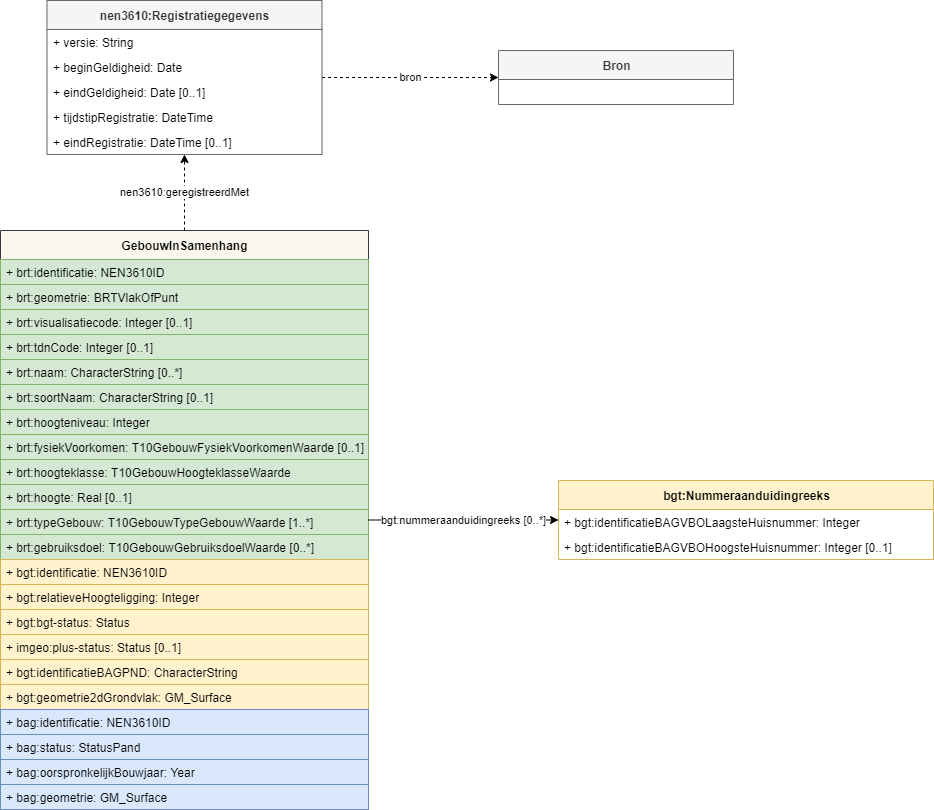

The diagram above was exported from draw.io. Its source (the exported page's mxGraphModel, read from the mxfile embedded in the PNG):
<mxGraphModel dx="-54" dy="1050" grid="1" gridSize="10" guides="1" tooltips="1" connect="1" arrows="1" fold="1" page="1" pageScale="1" pageWidth="850" pageHeight="1100" math="0" shadow="0">
  <root>
    <mxCell id="0" />
    <mxCell id="1" parent="0" />
    <mxCell id="113" value="nen3610:geregistreerdMet" style="edgeStyle=orthogonalEdgeStyle;rounded=0;orthogonalLoop=1;jettySize=auto;html=1;dashed=1;" edge="1" parent="1" source="79" target="107">
      <mxGeometry relative="1" as="geometry" />
    </mxCell>
    <mxCell id="79" value="GebouwInSamenhang" style="swimlane;fontStyle=1;align=center;verticalAlign=middle;childLayout=stackLayout;horizontal=1;startSize=29;horizontalStack=0;resizeParent=1;resizeParentMax=0;resizeLast=0;collapsible=0;marginBottom=0;html=1;fillColor=#f9f7ed;strokeColor=#36393d;" parent="1" vertex="1">
      <mxGeometry x="942" y="980" width="368" height="579" as="geometry" />
    </mxCell>
    <mxCell id="80" value="+ brt:identificatie: NEN3610ID" style="text;html=1;strokeColor=#82b366;fillColor=#d5e8d4;align=left;verticalAlign=middle;spacingLeft=4;spacingRight=4;overflow=hidden;rotatable=0;points=[[0,0.5],[1,0.5]];portConstraint=eastwest;" parent="79" vertex="1">
      <mxGeometry y="29" width="368" height="25" as="geometry" />
    </mxCell>
    <mxCell id="81" value="+ brt:geometrie: BRTVlakOfPunt" style="text;html=1;strokeColor=#82b366;fillColor=#d5e8d4;align=left;verticalAlign=middle;spacingLeft=4;spacingRight=4;overflow=hidden;rotatable=0;points=[[0,0.5],[1,0.5]];portConstraint=eastwest;" parent="79" vertex="1">
      <mxGeometry y="54" width="368" height="25" as="geometry" />
    </mxCell>
    <mxCell id="82" value="+ brt:visualisatiecode: Integer [0..1]" style="text;html=1;strokeColor=#82b366;fillColor=#d5e8d4;align=left;verticalAlign=middle;spacingLeft=4;spacingRight=4;overflow=hidden;rotatable=0;points=[[0,0.5],[1,0.5]];portConstraint=eastwest;" parent="79" vertex="1">
      <mxGeometry y="79" width="368" height="25" as="geometry" />
    </mxCell>
    <mxCell id="83" value="+ brt:tdnCode: Integer [0..1]" style="text;html=1;strokeColor=#82b366;fillColor=#d5e8d4;align=left;verticalAlign=middle;spacingLeft=4;spacingRight=4;overflow=hidden;rotatable=0;points=[[0,0.5],[1,0.5]];portConstraint=eastwest;" parent="79" vertex="1">
      <mxGeometry y="104" width="368" height="25" as="geometry" />
    </mxCell>
    <mxCell id="84" value="+ brt:naam: CharacterString [0..*]" style="text;html=1;strokeColor=#82b366;fillColor=#d5e8d4;align=left;verticalAlign=middle;spacingLeft=4;spacingRight=4;overflow=hidden;rotatable=0;points=[[0,0.5],[1,0.5]];portConstraint=eastwest;" parent="79" vertex="1">
      <mxGeometry y="129" width="368" height="25" as="geometry" />
    </mxCell>
    <mxCell id="85" value="+ brt:soortNaam: CharacterString [0..1]" style="text;html=1;strokeColor=#82b366;fillColor=#d5e8d4;align=left;verticalAlign=middle;spacingLeft=4;spacingRight=4;overflow=hidden;rotatable=0;points=[[0,0.5],[1,0.5]];portConstraint=eastwest;" parent="79" vertex="1">
      <mxGeometry y="154" width="368" height="25" as="geometry" />
    </mxCell>
    <mxCell id="86" value="+ brt:hoogteniveau: Integer" style="text;html=1;strokeColor=#82b366;fillColor=#d5e8d4;align=left;verticalAlign=middle;spacingLeft=4;spacingRight=4;overflow=hidden;rotatable=0;points=[[0,0.5],[1,0.5]];portConstraint=eastwest;" parent="79" vertex="1">
      <mxGeometry y="179" width="368" height="25" as="geometry" />
    </mxCell>
    <mxCell id="87" value="+ brt:fysiekVoorkomen: T10GebouwFysiekVoorkomenWaarde [0..1]" style="text;html=1;strokeColor=#82b366;fillColor=#d5e8d4;align=left;verticalAlign=middle;spacingLeft=4;spacingRight=4;overflow=hidden;rotatable=0;points=[[0,0.5],[1,0.5]];portConstraint=eastwest;" parent="79" vertex="1">
      <mxGeometry y="204" width="368" height="25" as="geometry" />
    </mxCell>
    <mxCell id="88" value="+ brt:hoogteklasse: T10GebouwHoogteklasseWaarde" style="text;html=1;strokeColor=#82b366;fillColor=#d5e8d4;align=left;verticalAlign=middle;spacingLeft=4;spacingRight=4;overflow=hidden;rotatable=0;points=[[0,0.5],[1,0.5]];portConstraint=eastwest;" parent="79" vertex="1">
      <mxGeometry y="229" width="368" height="25" as="geometry" />
    </mxCell>
    <mxCell id="89" value="+ brt:hoogte: Real [0..1]" style="text;html=1;strokeColor=#82b366;fillColor=#d5e8d4;align=left;verticalAlign=middle;spacingLeft=4;spacingRight=4;overflow=hidden;rotatable=0;points=[[0,0.5],[1,0.5]];portConstraint=eastwest;" parent="79" vertex="1">
      <mxGeometry y="254" width="368" height="25" as="geometry" />
    </mxCell>
    <mxCell id="90" value="+ brt:typeGebouw: T10GebouwTypeGebouwWaarde [1..*]" style="text;html=1;strokeColor=#82b366;fillColor=#d5e8d4;align=left;verticalAlign=middle;spacingLeft=4;spacingRight=4;overflow=hidden;rotatable=0;points=[[0,0.5],[1,0.5]];portConstraint=eastwest;" parent="79" vertex="1">
      <mxGeometry y="279" width="368" height="25" as="geometry" />
    </mxCell>
    <mxCell id="91" value="+ brt:gebruiksdoel: T10GebouwGebruiksdoelWaarde [0..*]" style="text;html=1;strokeColor=#82b366;fillColor=#d5e8d4;align=left;verticalAlign=middle;spacingLeft=4;spacingRight=4;overflow=hidden;rotatable=0;points=[[0,0.5],[1,0.5]];portConstraint=eastwest;" parent="79" vertex="1">
      <mxGeometry y="304" width="368" height="25" as="geometry" />
    </mxCell>
    <mxCell id="105" value="+ bgt:identificatie: NEN3610ID" style="text;html=1;strokeColor=#d6b656;fillColor=#fff2cc;align=left;verticalAlign=middle;spacingLeft=4;spacingRight=4;overflow=hidden;rotatable=0;points=[[0,0.5],[1,0.5]];portConstraint=eastwest;" parent="79" vertex="1">
      <mxGeometry y="329" width="368" height="25" as="geometry" />
    </mxCell>
    <mxCell id="92" value="+ bgt:relatieveHoogteligging: Integer" style="text;html=1;strokeColor=#d6b656;fillColor=#fff2cc;align=left;verticalAlign=middle;spacingLeft=4;spacingRight=4;overflow=hidden;rotatable=0;points=[[0,0.5],[1,0.5]];portConstraint=eastwest;" parent="79" vertex="1">
      <mxGeometry y="354" width="368" height="25" as="geometry" />
    </mxCell>
    <mxCell id="93" value="+ bgt:bgt-status: Status" style="text;html=1;strokeColor=#d6b656;fillColor=#fff2cc;align=left;verticalAlign=middle;spacingLeft=4;spacingRight=4;overflow=hidden;rotatable=0;points=[[0,0.5],[1,0.5]];portConstraint=eastwest;" parent="79" vertex="1">
      <mxGeometry y="379" width="368" height="25" as="geometry" />
    </mxCell>
    <mxCell id="94" value="+ imgeo:plus-status: Status [0..1]" style="text;html=1;strokeColor=#d6b656;fillColor=#fff2cc;align=left;verticalAlign=middle;spacingLeft=4;spacingRight=4;overflow=hidden;rotatable=0;points=[[0,0.5],[1,0.5]];portConstraint=eastwest;" parent="79" vertex="1">
      <mxGeometry y="404" width="368" height="25" as="geometry" />
    </mxCell>
    <mxCell id="100" value="+ bgt:identificatieBAGPND: CharacterString" style="text;html=1;strokeColor=#d6b656;fillColor=#fff2cc;align=left;verticalAlign=middle;spacingLeft=4;spacingRight=4;overflow=hidden;rotatable=0;points=[[0,0.5],[1,0.5]];portConstraint=eastwest;" parent="79" vertex="1">
      <mxGeometry y="429" width="368" height="25" as="geometry" />
    </mxCell>
    <mxCell id="101" value="+ bgt:geometrie2dGrondvlak: GM_Surface" style="text;html=1;strokeColor=#d6b656;fillColor=#fff2cc;align=left;verticalAlign=middle;spacingLeft=4;spacingRight=4;overflow=hidden;rotatable=0;points=[[0,0.5],[1,0.5]];portConstraint=eastwest;" parent="79" vertex="1">
      <mxGeometry y="454" width="368" height="25" as="geometry" />
    </mxCell>
    <mxCell id="106" value="+ bag:identificatie: NEN3610ID" style="text;html=1;strokeColor=#6c8ebf;fillColor=#dae8fc;align=left;verticalAlign=middle;spacingLeft=4;spacingRight=4;overflow=hidden;rotatable=0;points=[[0,0.5],[1,0.5]];portConstraint=eastwest;" parent="79" vertex="1">
      <mxGeometry y="479" width="368" height="25" as="geometry" />
    </mxCell>
    <mxCell id="104" value="+ bag:status: StatusPand" style="text;html=1;strokeColor=#6c8ebf;fillColor=#dae8fc;align=left;verticalAlign=middle;spacingLeft=4;spacingRight=4;overflow=hidden;rotatable=0;points=[[0,0.5],[1,0.5]];portConstraint=eastwest;" parent="79" vertex="1">
      <mxGeometry y="504" width="368" height="25" as="geometry" />
    </mxCell>
    <mxCell id="103" value="+ bag:oorspronkelijkBouwjaar: Year" style="text;html=1;strokeColor=#6c8ebf;fillColor=#dae8fc;align=left;verticalAlign=middle;spacingLeft=4;spacingRight=4;overflow=hidden;rotatable=0;points=[[0,0.5],[1,0.5]];portConstraint=eastwest;" parent="79" vertex="1">
      <mxGeometry y="529" width="368" height="25" as="geometry" />
    </mxCell>
    <mxCell id="102" value="+ bag:geometrie: GM_Surface" style="text;html=1;strokeColor=#6c8ebf;fillColor=#dae8fc;align=left;verticalAlign=middle;spacingLeft=4;spacingRight=4;overflow=hidden;rotatable=0;points=[[0,0.5],[1,0.5]];portConstraint=eastwest;" parent="79" vertex="1">
      <mxGeometry y="554" width="368" height="25" as="geometry" />
    </mxCell>
    <mxCell id="95" value="bgt:nummeraanduidingreeks [0..*]" style="edgeStyle=orthogonalEdgeStyle;rounded=0;orthogonalLoop=1;jettySize=auto;html=1;" parent="1" source="79" target="96" edge="1">
      <mxGeometry relative="1" as="geometry">
        <mxPoint x="1360" y="1219.5" as="sourcePoint" />
      </mxGeometry>
    </mxCell>
    <mxCell id="96" value="bgt:Nummeraanduidingreeks" style="swimlane;fontStyle=1;align=center;verticalAlign=middle;childLayout=stackLayout;horizontal=1;startSize=29;horizontalStack=0;resizeParent=1;resizeParentMax=0;resizeLast=0;collapsible=0;marginBottom=0;html=1;fillColor=#fff2cc;strokeColor=#d6b656;" parent="1" vertex="1">
      <mxGeometry x="1500" y="1230" width="375" height="79" as="geometry" />
    </mxCell>
    <mxCell id="97" value="+ bgt:identificatieBAGVBOLaagsteHuisnummer: Integer" style="text;html=1;strokeColor=none;fillColor=none;align=left;verticalAlign=middle;spacingLeft=4;spacingRight=4;overflow=hidden;rotatable=0;points=[[0,0.5],[1,0.5]];portConstraint=eastwest;" parent="96" vertex="1">
      <mxGeometry y="29" width="375" height="25" as="geometry" />
    </mxCell>
    <mxCell id="98" value="+ bgt:identificatieBAGVBOHoogsteHuisnummer: Integer [0..1]" style="text;html=1;strokeColor=none;fillColor=none;align=left;verticalAlign=middle;spacingLeft=4;spacingRight=4;overflow=hidden;rotatable=0;points=[[0,0.5],[1,0.5]];portConstraint=eastwest;" parent="96" vertex="1">
      <mxGeometry y="54" width="375" height="25" as="geometry" />
    </mxCell>
    <mxCell id="120" value="bron" style="edgeStyle=orthogonalEdgeStyle;rounded=0;orthogonalLoop=1;jettySize=auto;html=1;dashed=1;" edge="1" parent="1" source="107" target="114">
      <mxGeometry relative="1" as="geometry" />
    </mxCell>
    <mxCell id="107" value="nen3610:Registratiegegevens" style="swimlane;fontStyle=1;align=center;verticalAlign=middle;childLayout=stackLayout;horizontal=1;startSize=29;horizontalStack=0;resizeParent=1;resizeParentMax=0;resizeLast=0;collapsible=0;marginBottom=0;html=1;fillColor=#f5f5f5;strokeColor=#666666;fontColor=#333333;" vertex="1" parent="1">
      <mxGeometry x="988.5" y="750" width="275" height="154" as="geometry" />
    </mxCell>
    <mxCell id="108" value="+ versie: String" style="text;html=1;strokeColor=none;fillColor=none;align=left;verticalAlign=middle;spacingLeft=4;spacingRight=4;overflow=hidden;rotatable=0;points=[[0,0.5],[1,0.5]];portConstraint=eastwest;" vertex="1" parent="107">
      <mxGeometry y="29" width="275" height="25" as="geometry" />
    </mxCell>
    <mxCell id="109" value="+ beginGeldigheid: Date" style="text;html=1;strokeColor=none;fillColor=none;align=left;verticalAlign=middle;spacingLeft=4;spacingRight=4;overflow=hidden;rotatable=0;points=[[0,0.5],[1,0.5]];portConstraint=eastwest;" vertex="1" parent="107">
      <mxGeometry y="54" width="275" height="25" as="geometry" />
    </mxCell>
    <mxCell id="110" value="+ eindGeldigheid: Date [0..1]" style="text;html=1;strokeColor=none;fillColor=none;align=left;verticalAlign=middle;spacingLeft=4;spacingRight=4;overflow=hidden;rotatable=0;points=[[0,0.5],[1,0.5]];portConstraint=eastwest;" vertex="1" parent="107">
      <mxGeometry y="79" width="275" height="25" as="geometry" />
    </mxCell>
    <mxCell id="111" value="+ tijdstipRegistratie: DateTime" style="text;html=1;strokeColor=none;fillColor=none;align=left;verticalAlign=middle;spacingLeft=4;spacingRight=4;overflow=hidden;rotatable=0;points=[[0,0.5],[1,0.5]];portConstraint=eastwest;" vertex="1" parent="107">
      <mxGeometry y="104" width="275" height="25" as="geometry" />
    </mxCell>
    <mxCell id="112" value="+ eindRegistratie: DateTime [0..1]" style="text;html=1;strokeColor=none;fillColor=none;align=left;verticalAlign=middle;spacingLeft=4;spacingRight=4;overflow=hidden;rotatable=0;points=[[0,0.5],[1,0.5]];portConstraint=eastwest;" vertex="1" parent="107">
      <mxGeometry y="129" width="275" height="25" as="geometry" />
    </mxCell>
    <mxCell id="114" value="Bron" style="swimlane;fontStyle=1;align=center;verticalAlign=middle;childLayout=stackLayout;horizontal=1;startSize=29;horizontalStack=0;resizeParent=1;resizeParentMax=0;resizeLast=0;collapsible=0;marginBottom=0;html=1;fillColor=#f5f5f5;strokeColor=#666666;fontColor=#333333;" vertex="1" parent="1">
      <mxGeometry x="1440" y="800" width="235" height="54" as="geometry" />
    </mxCell>
  </root>
</mxGraphModel>